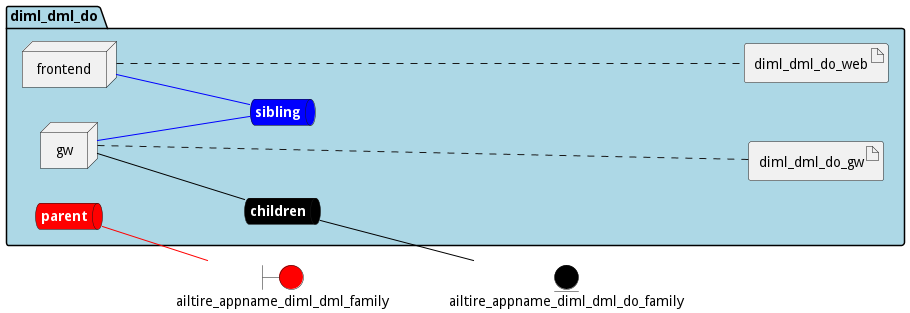

The diagram above was rendered by PlantUML. Its source (embedded in the PNG):
@startuml

left to right direction


boundary ailtire_appname_diml_dml_family #red


entity ailtire_appname_diml_dml_do_family #black




package "diml_dml_do" #lightblue {
    queue childrennet #black [
            <b><color:white>children</color></b>
    ]
    
    childrennet -[#black]- ailtire_appname_diml_dml_do_family
    
    queue siblingnet #blue [
            <b><color:white>sibling</color></b>
    ]
    
    queue parentnet #red [
            <b><color:white>parent</color></b>
    ]
    
    parentnet -[#red]- ailtire_appname_diml_dml_family
    

node "frontend" as frontendService
node "gw" as gwService


        artifact "diml_dml_do_web" as diml_dml_do_webimage
    
        artifact "diml_dml_do_gw" as diml_dml_do_gwimage
    
}

frontendService -[#blue]- siblingnet

gwService -[#black]- childrennet

gwService -[#blue]- siblingnet
frontendService .... diml_dml_do_webimage
gwService .... diml_dml_do_gwimage


@enduml